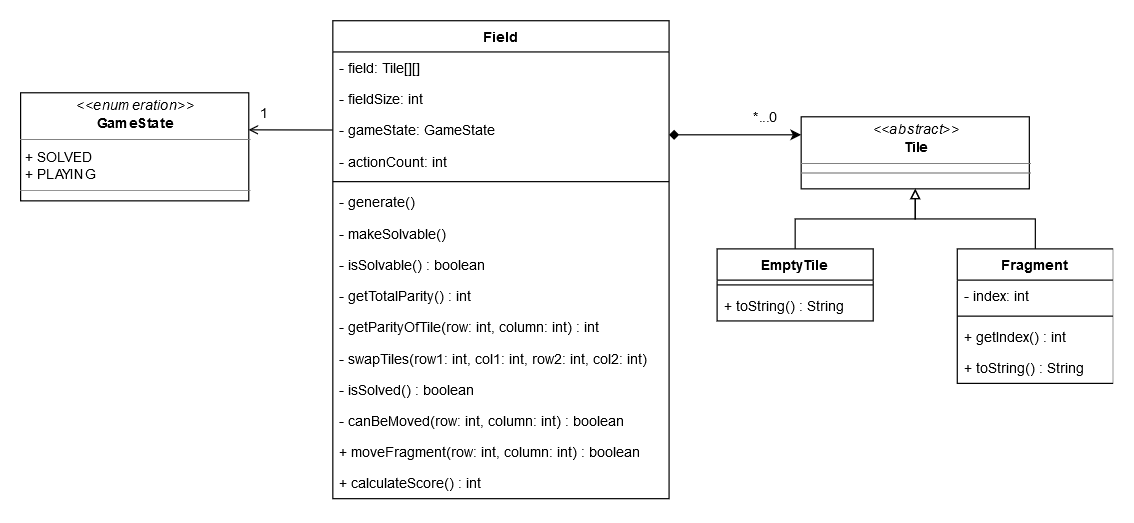

The diagram above was exported from draw.io. Its source (the exported page's mxGraphModel, read from the mxfile embedded in the PNG):
<mxGraphModel dx="1371" dy="676" grid="1" gridSize="10" guides="1" tooltips="1" connect="1" arrows="1" fold="1" page="1" pageScale="1" pageWidth="827" pageHeight="1169" math="0" shadow="0">
  <root>
    <mxCell id="WIyWlLk6GJQsqaUBKTNV-0" />
    <mxCell id="WIyWlLk6GJQsqaUBKTNV-1" parent="WIyWlLk6GJQsqaUBKTNV-0" />
    <mxCell id="mL28p23ZgrbTZqj5X4Sv-27" value="&lt;p style=&quot;margin: 0px ; margin-top: 4px ; text-align: center&quot;&gt;&lt;i&gt;&amp;lt;&amp;lt;abstract&amp;gt;&amp;gt;&lt;/i&gt;&lt;br&gt;&lt;b&gt;Tile&lt;/b&gt;&lt;/p&gt;&lt;hr size=&quot;1&quot;&gt;&lt;hr size=&quot;1&quot;&gt;" style="verticalAlign=top;align=left;overflow=fill;fontSize=12;fontFamily=Helvetica;html=1;" vertex="1" parent="WIyWlLk6GJQsqaUBKTNV-1">
      <mxGeometry x="700" y="220" width="190" height="60" as="geometry" />
    </mxCell>
    <mxCell id="mL28p23ZgrbTZqj5X4Sv-55" style="edgeStyle=orthogonalEdgeStyle;rounded=0;orthogonalLoop=1;jettySize=auto;html=1;exitX=0.5;exitY=0;exitDx=0;exitDy=0;entryX=0.5;entryY=1;entryDx=0;entryDy=0;endArrow=block;endFill=0;" edge="1" parent="WIyWlLk6GJQsqaUBKTNV-1" source="mL28p23ZgrbTZqj5X4Sv-28" target="mL28p23ZgrbTZqj5X4Sv-27">
      <mxGeometry relative="1" as="geometry" />
    </mxCell>
    <mxCell id="mL28p23ZgrbTZqj5X4Sv-54" style="edgeStyle=orthogonalEdgeStyle;rounded=0;orthogonalLoop=1;jettySize=auto;html=1;exitX=0.5;exitY=0;exitDx=0;exitDy=0;entryX=0.5;entryY=1;entryDx=0;entryDy=0;endArrow=block;endFill=0;" edge="1" parent="WIyWlLk6GJQsqaUBKTNV-1" source="mL28p23ZgrbTZqj5X4Sv-44" target="mL28p23ZgrbTZqj5X4Sv-27">
      <mxGeometry relative="1" as="geometry" />
    </mxCell>
    <mxCell id="mL28p23ZgrbTZqj5X4Sv-56" style="edgeStyle=orthogonalEdgeStyle;rounded=0;orthogonalLoop=1;jettySize=auto;html=1;entryX=0;entryY=0.25;entryDx=0;entryDy=0;endArrow=classic;endFill=1;startArrow=diamond;startFill=1;" edge="1" parent="WIyWlLk6GJQsqaUBKTNV-1" target="mL28p23ZgrbTZqj5X4Sv-27">
      <mxGeometry relative="1" as="geometry">
        <mxPoint x="590" y="235" as="sourcePoint" />
        <Array as="points">
          <mxPoint x="590" y="235" />
        </Array>
      </mxGeometry>
    </mxCell>
    <mxCell id="mL28p23ZgrbTZqj5X4Sv-57" value="*...0" style="text;html=1;align=center;verticalAlign=middle;resizable=0;points=[];autosize=1;" vertex="1" parent="WIyWlLk6GJQsqaUBKTNV-1">
      <mxGeometry x="650" y="210" width="40" height="20" as="geometry" />
    </mxCell>
    <mxCell id="zkfFHV4jXpPFQw0GAbJ--0" value="Field" style="swimlane;fontStyle=1;align=center;verticalAlign=top;childLayout=stackLayout;horizontal=1;startSize=26;horizontalStack=0;resizeParent=1;resizeLast=0;collapsible=1;marginBottom=0;rounded=0;shadow=0;strokeWidth=1;" parent="WIyWlLk6GJQsqaUBKTNV-1" vertex="1">
      <mxGeometry x="310" y="140" width="280" height="398" as="geometry">
        <mxRectangle x="230" y="140" width="160" height="26" as="alternateBounds" />
      </mxGeometry>
    </mxCell>
    <mxCell id="zkfFHV4jXpPFQw0GAbJ--1" value="- field: Tile[][]" style="text;align=left;verticalAlign=top;spacingLeft=4;spacingRight=4;overflow=hidden;rotatable=0;points=[[0,0.5],[1,0.5]];portConstraint=eastwest;" parent="zkfFHV4jXpPFQw0GAbJ--0" vertex="1">
      <mxGeometry y="26" width="280" height="26" as="geometry" />
    </mxCell>
    <mxCell id="zkfFHV4jXpPFQw0GAbJ--2" value="- fieldSize: int" style="text;align=left;verticalAlign=top;spacingLeft=4;spacingRight=4;overflow=hidden;rotatable=0;points=[[0,0.5],[1,0.5]];portConstraint=eastwest;rounded=0;shadow=0;html=0;" parent="zkfFHV4jXpPFQw0GAbJ--0" vertex="1">
      <mxGeometry y="52" width="280" height="26" as="geometry" />
    </mxCell>
    <mxCell id="zkfFHV4jXpPFQw0GAbJ--3" value="- gameState: GameState" style="text;align=left;verticalAlign=top;spacingLeft=4;spacingRight=4;overflow=hidden;rotatable=0;points=[[0,0.5],[1,0.5]];portConstraint=eastwest;rounded=0;shadow=0;html=0;" parent="zkfFHV4jXpPFQw0GAbJ--0" vertex="1">
      <mxGeometry y="78" width="280" height="26" as="geometry" />
    </mxCell>
    <mxCell id="mL28p23ZgrbTZqj5X4Sv-0" value="- actionCount: int" style="text;align=left;verticalAlign=top;spacingLeft=4;spacingRight=4;overflow=hidden;rotatable=0;points=[[0,0.5],[1,0.5]];portConstraint=eastwest;rounded=0;shadow=0;html=0;" vertex="1" parent="zkfFHV4jXpPFQw0GAbJ--0">
      <mxGeometry y="104" width="280" height="26" as="geometry" />
    </mxCell>
    <mxCell id="zkfFHV4jXpPFQw0GAbJ--4" value="" style="line;html=1;strokeWidth=1;align=left;verticalAlign=middle;spacingTop=-1;spacingLeft=3;spacingRight=3;rotatable=0;labelPosition=right;points=[];portConstraint=eastwest;" parent="zkfFHV4jXpPFQw0GAbJ--0" vertex="1">
      <mxGeometry y="130" width="280" height="8" as="geometry" />
    </mxCell>
    <mxCell id="mL28p23ZgrbTZqj5X4Sv-1" value="- generate()&#10;" style="text;align=left;verticalAlign=top;spacingLeft=4;spacingRight=4;overflow=hidden;rotatable=0;points=[[0,0.5],[1,0.5]];portConstraint=eastwest;" vertex="1" parent="zkfFHV4jXpPFQw0GAbJ--0">
      <mxGeometry y="138" width="280" height="26" as="geometry" />
    </mxCell>
    <mxCell id="mL28p23ZgrbTZqj5X4Sv-3" value="- makeSolvable()&#10;" style="text;align=left;verticalAlign=top;spacingLeft=4;spacingRight=4;overflow=hidden;rotatable=0;points=[[0,0.5],[1,0.5]];portConstraint=eastwest;" vertex="1" parent="zkfFHV4jXpPFQw0GAbJ--0">
      <mxGeometry y="164" width="280" height="26" as="geometry" />
    </mxCell>
    <mxCell id="mL28p23ZgrbTZqj5X4Sv-2" value="- isSolvable() : boolean&#10;" style="text;align=left;verticalAlign=top;spacingLeft=4;spacingRight=4;overflow=hidden;rotatable=0;points=[[0,0.5],[1,0.5]];portConstraint=eastwest;" vertex="1" parent="zkfFHV4jXpPFQw0GAbJ--0">
      <mxGeometry y="190" width="280" height="26" as="geometry" />
    </mxCell>
    <mxCell id="mL28p23ZgrbTZqj5X4Sv-5" value="- getTotalParity() : int" style="text;align=left;verticalAlign=top;spacingLeft=4;spacingRight=4;overflow=hidden;rotatable=0;points=[[0,0.5],[1,0.5]];portConstraint=eastwest;" vertex="1" parent="zkfFHV4jXpPFQw0GAbJ--0">
      <mxGeometry y="216" width="280" height="26" as="geometry" />
    </mxCell>
    <mxCell id="mL28p23ZgrbTZqj5X4Sv-4" value="- getParityOfTile(row: int, column: int) : int" style="text;align=left;verticalAlign=top;spacingLeft=4;spacingRight=4;overflow=hidden;rotatable=0;points=[[0,0.5],[1,0.5]];portConstraint=eastwest;" vertex="1" parent="zkfFHV4jXpPFQw0GAbJ--0">
      <mxGeometry y="242" width="280" height="26" as="geometry" />
    </mxCell>
    <mxCell id="zkfFHV4jXpPFQw0GAbJ--5" value="- swapTiles(row1: int, col1: int, row2: int, col2: int)&#10;" style="text;align=left;verticalAlign=top;spacingLeft=4;spacingRight=4;overflow=hidden;rotatable=0;points=[[0,0.5],[1,0.5]];portConstraint=eastwest;" parent="zkfFHV4jXpPFQw0GAbJ--0" vertex="1">
      <mxGeometry y="268" width="280" height="26" as="geometry" />
    </mxCell>
    <mxCell id="mL28p23ZgrbTZqj5X4Sv-8" value="- isSolved() : boolean" style="text;align=left;verticalAlign=top;spacingLeft=4;spacingRight=4;overflow=hidden;rotatable=0;points=[[0,0.5],[1,0.5]];portConstraint=eastwest;" vertex="1" parent="zkfFHV4jXpPFQw0GAbJ--0">
      <mxGeometry y="294" width="280" height="26" as="geometry" />
    </mxCell>
    <mxCell id="mL28p23ZgrbTZqj5X4Sv-6" value="- canBeMoved(row: int, column: int) : boolean" style="text;align=left;verticalAlign=top;spacingLeft=4;spacingRight=4;overflow=hidden;rotatable=0;points=[[0,0.5],[1,0.5]];portConstraint=eastwest;" vertex="1" parent="zkfFHV4jXpPFQw0GAbJ--0">
      <mxGeometry y="320" width="280" height="26" as="geometry" />
    </mxCell>
    <mxCell id="mL28p23ZgrbTZqj5X4Sv-7" value="+ moveFragment(row: int, column: int) : boolean&#10;" style="text;align=left;verticalAlign=top;spacingLeft=4;spacingRight=4;overflow=hidden;rotatable=0;points=[[0,0.5],[1,0.5]];portConstraint=eastwest;" vertex="1" parent="zkfFHV4jXpPFQw0GAbJ--0">
      <mxGeometry y="346" width="280" height="26" as="geometry" />
    </mxCell>
    <mxCell id="mL28p23ZgrbTZqj5X4Sv-9" value="+ calculateScore() : int" style="text;align=left;verticalAlign=top;spacingLeft=4;spacingRight=4;overflow=hidden;rotatable=0;points=[[0,0.5],[1,0.5]];portConstraint=eastwest;" vertex="1" parent="zkfFHV4jXpPFQw0GAbJ--0">
      <mxGeometry y="372" width="280" height="26" as="geometry" />
    </mxCell>
    <mxCell id="mL28p23ZgrbTZqj5X4Sv-28" value="EmptyTile" style="swimlane;fontStyle=1;align=center;verticalAlign=top;childLayout=stackLayout;horizontal=1;startSize=26;horizontalStack=0;resizeParent=1;resizeLast=0;collapsible=1;marginBottom=0;rounded=0;shadow=0;strokeWidth=1;" vertex="1" parent="WIyWlLk6GJQsqaUBKTNV-1">
      <mxGeometry x="630" y="330" width="130" height="60" as="geometry">
        <mxRectangle x="230" y="140" width="160" height="26" as="alternateBounds" />
      </mxGeometry>
    </mxCell>
    <mxCell id="mL28p23ZgrbTZqj5X4Sv-33" value="" style="line;html=1;strokeWidth=1;align=left;verticalAlign=middle;spacingTop=-1;spacingLeft=3;spacingRight=3;rotatable=0;labelPosition=right;points=[];portConstraint=eastwest;" vertex="1" parent="mL28p23ZgrbTZqj5X4Sv-28">
      <mxGeometry y="26" width="130" height="8" as="geometry" />
    </mxCell>
    <mxCell id="mL28p23ZgrbTZqj5X4Sv-34" value="+ toString() : String" style="text;align=left;verticalAlign=top;spacingLeft=4;spacingRight=4;overflow=hidden;rotatable=0;points=[[0,0.5],[1,0.5]];portConstraint=eastwest;" vertex="1" parent="mL28p23ZgrbTZqj5X4Sv-28">
      <mxGeometry y="34" width="130" height="26" as="geometry" />
    </mxCell>
    <mxCell id="mL28p23ZgrbTZqj5X4Sv-44" value="Fragment" style="swimlane;fontStyle=1;align=center;verticalAlign=top;childLayout=stackLayout;horizontal=1;startSize=26;horizontalStack=0;resizeParent=1;resizeLast=0;collapsible=1;marginBottom=0;rounded=0;shadow=0;strokeWidth=1;" vertex="1" parent="WIyWlLk6GJQsqaUBKTNV-1">
      <mxGeometry x="830" y="330" width="130" height="112" as="geometry">
        <mxRectangle x="230" y="140" width="160" height="26" as="alternateBounds" />
      </mxGeometry>
    </mxCell>
    <mxCell id="mL28p23ZgrbTZqj5X4Sv-50" value="- index: int" style="text;align=left;verticalAlign=top;spacingLeft=4;spacingRight=4;overflow=hidden;rotatable=0;points=[[0,0.5],[1,0.5]];portConstraint=eastwest;" vertex="1" parent="mL28p23ZgrbTZqj5X4Sv-44">
      <mxGeometry y="26" width="130" height="26" as="geometry" />
    </mxCell>
    <mxCell id="mL28p23ZgrbTZqj5X4Sv-45" value="" style="line;html=1;strokeWidth=1;align=left;verticalAlign=middle;spacingTop=-1;spacingLeft=3;spacingRight=3;rotatable=0;labelPosition=right;points=[];portConstraint=eastwest;" vertex="1" parent="mL28p23ZgrbTZqj5X4Sv-44">
      <mxGeometry y="52" width="130" height="8" as="geometry" />
    </mxCell>
    <mxCell id="mL28p23ZgrbTZqj5X4Sv-46" value="+ getIndex() : int" style="text;align=left;verticalAlign=top;spacingLeft=4;spacingRight=4;overflow=hidden;rotatable=0;points=[[0,0.5],[1,0.5]];portConstraint=eastwest;" vertex="1" parent="mL28p23ZgrbTZqj5X4Sv-44">
      <mxGeometry y="60" width="130" height="26" as="geometry" />
    </mxCell>
    <mxCell id="mL28p23ZgrbTZqj5X4Sv-51" value="+ toString() : String" style="text;align=left;verticalAlign=top;spacingLeft=4;spacingRight=4;overflow=hidden;rotatable=0;points=[[0,0.5],[1,0.5]];portConstraint=eastwest;" vertex="1" parent="mL28p23ZgrbTZqj5X4Sv-44">
      <mxGeometry y="86" width="130" height="26" as="geometry" />
    </mxCell>
    <mxCell id="mL28p23ZgrbTZqj5X4Sv-61" value="&lt;p style=&quot;margin: 0px ; margin-top: 4px ; text-align: center&quot;&gt;&lt;i&gt;&amp;lt;&amp;lt;enumeration&amp;gt;&amp;gt;&lt;/i&gt;&lt;br&gt;&lt;b&gt;GameState&lt;/b&gt;&lt;/p&gt;&lt;hr size=&quot;1&quot;&gt;&lt;p style=&quot;margin: 0px ; margin-left: 4px&quot;&gt;+ SOLVED&lt;br&gt;+ PLAYING&lt;/p&gt;&lt;hr size=&quot;1&quot;&gt;" style="verticalAlign=top;align=left;overflow=fill;fontSize=12;fontFamily=Helvetica;html=1;" vertex="1" parent="WIyWlLk6GJQsqaUBKTNV-1">
      <mxGeometry x="50" y="200" width="190" height="90" as="geometry" />
    </mxCell>
    <mxCell id="mL28p23ZgrbTZqj5X4Sv-64" style="edgeStyle=orthogonalEdgeStyle;rounded=0;orthogonalLoop=1;jettySize=auto;html=1;exitX=0;exitY=0.5;exitDx=0;exitDy=0;entryX=0.999;entryY=0.343;entryDx=0;entryDy=0;entryPerimeter=0;startArrow=none;startFill=0;endArrow=open;endFill=0;" edge="1" parent="WIyWlLk6GJQsqaUBKTNV-1" source="zkfFHV4jXpPFQw0GAbJ--3" target="mL28p23ZgrbTZqj5X4Sv-61">
      <mxGeometry relative="1" as="geometry">
        <Array as="points">
          <mxPoint x="275" y="231" />
        </Array>
      </mxGeometry>
    </mxCell>
    <mxCell id="mL28p23ZgrbTZqj5X4Sv-65" value="1" style="text;html=1;align=center;verticalAlign=middle;resizable=0;points=[];autosize=1;" vertex="1" parent="WIyWlLk6GJQsqaUBKTNV-1">
      <mxGeometry x="243" y="207" width="20" height="20" as="geometry" />
    </mxCell>
  </root>
</mxGraphModel>